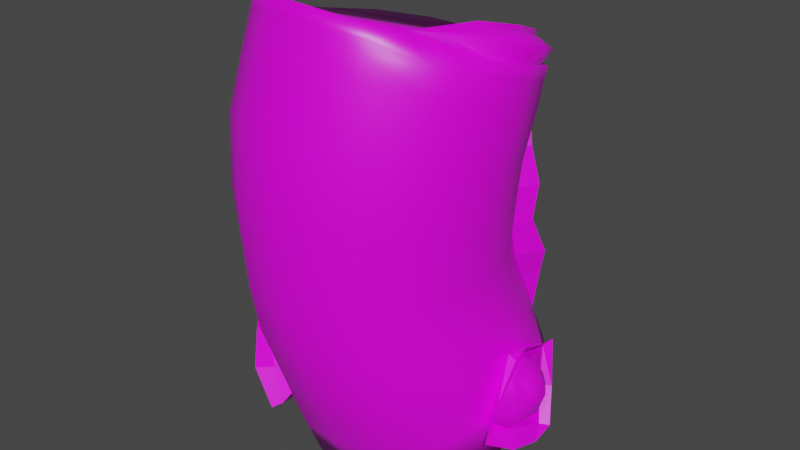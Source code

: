 # Source: punchbag.blend  (saved by Blender 2.93.21; exported with 4.5.12 LTS)
import bpy
from mathutils import Matrix  # noqa: F401  (used for matrix-valued properties, if any)

bpy.ops.wm.read_factory_settings(use_empty=True)
scene = bpy.context.scene
scene.name = 'Scene'

# ---- collections
col_collection = bpy.data.collections.new('Collection'); scene.collection.children.link(col_collection)

# ---- images (referenced by path relative to the original .blend; pixels are not part of the script)
import os
ASSET_DIR = os.environ.get("B2B_ASSET_DIR", "")  # directory of the original .blend (textures are referenced by path, not embedded)
HERE = os.path.dirname(os.path.abspath(__file__))  # packed textures are extracted next to this script under _unpacked/

def load_image(name, relpath, width, height, colorspace="sRGB"):
    """Load a texture the original file referenced (path relative to the .blend, or extracted next to this script)."""
    p = next((c for c in (os.path.join(HERE, relpath), os.path.join(ASSET_DIR, relpath)) if relpath and os.path.exists(c)), "")
    if p:
        img = bpy.data.images.load(p, check_existing=True)
        img.name = name
    else:  # same state as the original file: an image datablock whose file is absent (Cycles renders it pink)
        img = bpy.data.images.new(name, width, height)
        img.source = "FILE"
        img.filepath = "//" + (relpath or name)
    img.colorspace_settings.name = colorspace
    return img
img_256_uv_checker_png = load_image('256_UV_checker.png', '256_UV_checker.png', 1024, 1024, 'sRGB')

# ---- materials (node trees are filled in below, after node groups)
mat_material = bpy.data.materials.new('Material')
mat_material.alpha_threshold = 0.0
mat_material.use_transparent_shadow = False
mat_material.line_color = (0.0, 0.0, 0.0, 1.0)

# ---- material node trees
mat_material.use_nodes = True; mat_material.node_tree.nodes.clear()
_N = mat_material.node_tree.nodes; _L = mat_material.node_tree.links
n0 = _N.new('ShaderNodeOutputMaterial'); n0.name = 'Material Output'; n0.location = (300, 300)
n1 = _N.new('ShaderNodeBsdfPrincipled'); n1.name = 'Principled BSDF'; n1.location = (10, 300)
n1.distribution = 'GGX'
n1.subsurface_method = 'BURLEY'
n1.inputs[2].default_value = 0.4
n1.inputs[3].default_value = 1.45
n1.inputs[27].default_value = (0.0, 0.0, 0.0, 1.0)
n1.inputs[28].default_value = 1.0
n2 = _N.new('ShaderNodeTexImage'); n2.name = 'Image Texture'; n2.location = (-280, 280)
n2.image = img_256_uv_checker_png
_L.new(n1.outputs[0], n0.inputs[0])
_L.new(n2.outputs[0], n1.inputs[0])
n0.is_active_output = True

# ---- world
world_world = bpy.data.worlds.new('World'); scene.world = world_world
world_world.use_nodes = True; world_world.node_tree.nodes.clear()
_N = world_world.node_tree.nodes; _L = world_world.node_tree.links
n0 = _N.new('ShaderNodeOutputWorld'); n0.name = 'World Output'; n0.location = (300, 300)
n1 = _N.new('ShaderNodeBackground'); n1.name = 'Background'; n1.location = (10, 300)
n1.inputs[0].default_value = (0.05088, 0.05088, 0.05088, 1.0)
_L.new(n1.outputs[0], n0.inputs[0])
n0.is_active_output = True
world_world.color = (0.05088, 0.05088, 0.05088)
world_world.use_sun_shadow = False
world_world.sun_shadow_jitter_overblur = 0.0

# ---- meshes
me_cylinder_001 = bpy.data.meshes.new('Cylinder.001')
me_cylinder_001.from_pydata([(-0.4381, 1.827, -2.011), (-0.5261, 1.545, 2.487), (0.329, 1.762, -2.027), (-0.1469, 1.486, 2.432), (1.018, 1.429, -2.162), (0.6991, 1.133, 2.631), (1.486, 0.8313, -2.335), (1.167, 0.5775, 2.913), (1.845, 0.0448, -2.398), (1.371, -0.1407, 3.232), (1.598, -0.5734, -2.895), (1.238, -0.8914, 3.374), (1.218, -1.183, -3.168), (0.7226, -1.543, 3.436), (0.5922, -1.601, -3.283), (0.4825, -1.988, 3.561), (-0.1322, -1.766, -3.37), (-0.2535, -2.191, 3.685), (-0.8739, -1.665, -3.436), (-1.026, -2.108, 3.683), (-1.531, -1.309, -3.362), (-1.691, -1.751, 3.501), (-2.115, -0.8023, -3.103), (-2.137, -1.192, 3.22), (-2.21, -0.07117, -2.928), (-2.33, -0.5113, 2.953), (-2.146, 0.6542, -2.694), (-2.268, 0.2175, 2.769), (-1.766, 1.24, -2.378), (-1.937, 0.9027, 2.652), (-1.171, 1.664, -2.155), (-1.276, 1.342, 2.563), (-0.4156, 1.144, 0.1152), (0.2944, 0.9788, 0.1133), (0.8789, 0.5613, 0.09362), (1.271, -0.03604, 0.05601), (1.395, -0.7301, 0.01643), (1.259, -1.435, -0.04674), (0.8936, -2.087, -0.1621), (0.2927, -2.518, -0.2282), (-0.441, -2.703, -0.2956), (-1.195, -2.589, -0.3366), (-1.799, -2.126, -0.2152), (-2.239, -1.517, -0.1967), (-2.398, -0.7826, -0.1319), (-2.234, -0.04379, -0.031), (-1.804, 0.5775, 0.04735), (-1.169, 0.9944, 0.09557), (-0.5595, 1.196, 1.187), (0.2108, 1.079, 1.189), (0.8735, 0.6774, 1.261), (1.333, 0.06357, 1.389), (1.518, -0.673, 1.552), (1.404, -1.422, 1.726), (1.003, -2.071, 1.885), (0.3747, -2.519, 2.004), (-0.3829, -2.695, 2.065), (-1.154, -2.575, 2.059), (-1.82, -2.176, 1.987), (-2.281, -1.56, 1.859), (-2.461, -0.8197, 1.694), (-2.296, -0.07258, 1.478), (-1.958, 0.5471, 1.19), (-1.292, 0.9569, 1.362), (0.2443, 1.291, -0.8487), (0.9156, 0.9077, -0.9242), (1.38, 0.3084, -1.081), (1.352, 0.4428, 2.419), (1.471, -1.134, -1.52), (1.099, -1.778, -1.741), (0.4839, -2.216, -1.911), (-0.2661, -2.327, -1.978), (-1.007, -2.187, -1.983), (-1.65, -1.813, -1.929), (-2.158, -1.464, -2.402), (-2.376, -0.5864, -1.592), (-2.27, 0.1467, -1.361), (-1.881, 0.7792, -1.142), (-1.27, 1.219, -0.9681), (-0.5246, 1.401, -0.8636), (-0.5024, 1.256, -0.4092), (0.2535, 1.109, -0.4033), (0.8837, 0.6982, -0.4471), (1.298, 0.08981, -0.5389), (1.433, -0.6074, -0.6556), (1.307, -1.308, -0.7878), (0.9622, -1.964, -0.9097), (0.3708, -2.426, -0.9692), (-0.3746, -2.586, -1.025), (-1.142, -2.489, -1.006), (-1.738, -2.015, -1.01), (-2.188, -1.418, -0.9303), (-2.408, -0.7138, -0.7934), (-2.268, 0.02258, -0.6713), (-1.86, 0.6507, -0.5533), (-1.247, 1.088, -0.4612), (0.2428, 1.011, 0.6165), (0.8728, 0.5757, 0.6558), (1.319, -0.03157, 0.7148), (1.482, -0.7707, 0.7935), (1.35, -1.521, 0.8744), (0.932, -2.157, 0.9319), (0.3014, -2.588, 0.9624), (-0.4479, -2.794, 1.046), (-1.214, -2.654, 1.038), (-1.855, -2.219, 0.9871), (-2.284, -1.581, 0.9152), (-2.455, -0.8388, 0.8427), (-2.305, -0.08922, 0.7607), (-1.886, 0.5448, 0.6854), (-1.262, 0.987, 0.6415), (-0.5146, 1.157, 0.6091), (-0.5959, 1.346, 1.739), (0.1791, 1.263, 1.76), (0.8619, 0.9028, 1.874), (1.349, 0.3234, 2.064), (1.565, -0.388, 2.301), (1.478, -1.123, 2.548), (1.091, -1.762, 2.76), (0.4779, -2.21, 2.908), (-0.2608, -2.424, 2.997), (-1.034, -2.345, 2.981), (-1.711, -1.976, 2.858), (-2.179, -1.387, 2.655), (-2.376, -0.6806, 2.418), (-2.228, 0.09643, 2.067), (-1.588, 1.054, 1.479), (-1.309, 1.207, 1.994), (0.2759, 1.506, -1.383), (0.9558, 1.138, -1.476), (0.1825, 1.382, 2.115), (1.613, 0.1044, -1.559), (1.632, -0.7879, -2.194), (1.157, -1.447, -2.528), (0.5368, -1.841, -2.696), (-0.1854, -1.993, -2.803), (-0.9263, -1.893, -2.848), (-1.924, -1.513, -2.643), (-2.609, -0.9326, -2.682), (-2.354, -0.434, -2.424), (-2.216, 0.3979, -2.071), (-1.837, 1.008, -1.782), (-1.239, 1.439, -1.548), (-0.4932, 1.606, -1.412), (-2.506, -0.691, -3.234), (-2.542, -1.194, -1.674), (-2.683, -0.3213, -2.299), (-2.224, -1.099, -3.404), (-2.224, -1.603, -1.811), (-1.704, -1.876, -2.92), (-2.378, -1.194, -1.784), (-2.233, -0.6558, -3.075), (-2.023, -0.9299, -3.24), (-2.168, -1.436, -1.915), (-1.641, -1.701, -2.904), (-2.498, -0.3562, -2.342), (-2.63, -0.4369, -2.792), (-2.374, -0.4934, -2.705), (-2.536, -0.7453, -1.977), (-2.452, -0.77, -2.048), (-2.087, -1.818, -2.378), (-1.9, -1.587, -2.413), (-1.936, -1.495, -3.201), (-1.822, -1.327, -3.091), (-2.286, -0.3099, -2.358), (-1.991, -0.7645, -3.124), (-2.133, -1.252, -1.839), (-1.605, -1.546, -2.794), (-2.428, -0.6013, -2.48), (-2.284, -0.8366, -2.946), (-2.365, -1.42, -2.445), (-2.157, -1.456, -2.634), (-2.496, -0.7728, -2.585), (-2.53, -0.8201, -2.895), (-2.523, -0.9908, -2.563), (-2.514, -1.126, -2.767), (-2.252, -1.161, -1.962), (-1.727, -1.466, -2.648), (-2.484, -1.081, -2.403), (-2.196, -1.247, -2.799), (1.999, 0.1401, -2.63), (1.909, -0.6893, -1.232), (1.591, 0.7339, -1.611), (1.728, -1.107, -2.367), (1.724, -0.4375, -1.327), (1.539, 0.561, -1.66), (1.651, -0.9332, -2.297), (1.872, 0.04739, -2.607), (1.814, -0.9046, -1.743), (1.704, -0.7768, -1.838), (1.944, -0.6974, -2.596), (1.811, -0.4414, -2.445), (1.803, 0.4487, -2.192), (1.664, 0.3355, -2.171), (1.731, 0.1096, -1.353), (1.593, 0.0686, -1.367), (1.786, -0.2992, -1.159), (1.672, -0.2156, -1.326), (1.994, -0.2228, -2.715), (1.834, -0.1971, -2.521), (1.598, -0.1248, -1.47), (2.057, -0.1384, -1.907), (1.539, 0.4357, -1.675), (1.54, -0.8461, -2.254), (1.693, 0.1343, -2.601), (1.686, -0.4992, -1.509), (-0.5929, 1.467, 2.094), (1.651, 0.335, -1.863), (1.991, -0.4427, -2.015), (0.8654, 1.022, 2.23), (1.602, -0.4351, -1.269), (1.775, -0.0008477, -1.607), (1.474, 0.6084, -1.658), (1.569, -0.2686, 2.656), (1.48, -1.004, 2.9), (1.091, -1.648, 3.092), (0.4802, -2.099, 3.235), (-0.2572, -2.308, 3.341), (-1.03, -2.226, 3.332), (-1.701, -1.863, 3.18), (-2.158, -1.29, 2.938), (-2.353, -0.596, 2.686), (-2.282, 0.1293, 2.48), (-1.941, 0.7539, 2.271), (-1.622, 1.104, 2.096), (-0.5277, 1.485, 2.31), (1.481, -0.9449, 3.076), (1.581, -0.2108, 2.83), (1.357, 0.5037, 2.596), (0.8685, 1.085, 2.405), (0.4814, -2.043, 3.398), (-0.2553, -2.249, 3.513), (-1.028, -2.167, 3.507), (-1.696, -1.807, 3.34), (-2.148, -1.241, 3.079), (-2.341, -0.5536, 2.819), (-2.275, 0.1734, 2.625), (-1.938, 0.8477, 2.484), (-1.277, 1.282, 2.385), (0.8038, 1.085, 2.615), (0.4166, 1.391, 2.482), (1.36, 0.5998, 2.805), (1.674, -0.1354, 3.081), (1.51, -0.8882, 3.289), (1.015, -1.346, 3.413), (1.386, -0.9157, 3.067), (1.496, -0.2198, 2.83), (1.274, 0.4627, 2.608), (0.8027, 1.018, 2.426), (0.6189, 1.161, 2.68), (1.096, 0.5922, 2.918), (1.308, -0.1144, 3.208), (1.204, -0.8599, 3.386), (1.071, 0.6148, 3.008), (0.5939, 1.185, 2.771), (1.279, -0.09346, 3.27), (1.18, -0.8384, 3.473), (1.77, 0.04989, -2.488), (1.754, 0.2587, -1.882), (1.748, -0.4552, -1.592), (1.924, -0.7755, -2.168), (1.658, 0.02678, -1.556), (1.909, -0.00107, -2.217), (1.899, 0.1057, -1.915), (1.882, -0.3782, -1.682), (2.037, -0.3444, -1.954), (1.944, -0.04635, -1.752), (-1.995, 0.6655, 1.465), (-1.854, 0.9612, 1.743), (-1.88, 0.9473, 1.938), (-1.384, 1.206, 1.936), (-1.825, 1.036, 1.687), (-2.007, 0.7803, 1.525), (-1.794, 1.051, 1.897), (-2.016, 0.7038, 1.377), (-1.603, 1.152, 2.011), (1.062, 0.8252, 0.1578), (1.003, 0.7911, 1.291), (1.019, 1.192, -0.8403), (1.16, 1.063, -0.4244), (1.127, 0.8427, 0.7373), (-2.153, 0.04554, 2.074), (-2.221, -0.1235, 1.485), (-1.883, 0.4962, 1.197), (-1.865, 0.703, 2.278), (-1.233, 1.156, 2.001)], [], [(225, 1, 3), (227, 228, 247, 246), (5, 7, 241, 239), (7, 9, 242, 241), (226, 227, 246, 245), (9, 11, 243, 242), (13, 15, 230), (230, 15, 17, 231), (231, 17, 19, 232), (232, 19, 21, 233), (233, 21, 23, 234), (234, 23, 25, 235), (235, 25, 27, 236), (236, 27, 29, 237), (237, 29, 31, 238), (238, 31, 1, 225), (16, 165, 0), (95, 47, 32, 80), (94, 46, 47, 95), (93, 45, 46, 94), (92, 44, 45, 93), (91, 43, 44, 92), (90, 42, 43, 91), (89, 41, 42, 90), (88, 40, 41, 89), (87, 39, 40, 88), (86, 38, 39, 87), (85, 37, 38, 86), (84, 36, 37, 85), (83, 35, 36, 84), (82, 34, 35, 83), (81, 33, 34, 82), (80, 32, 33, 81), (110, 63, 48, 111), (109, 62, 63, 110), (108, 61, 62, 109), (107, 60, 61, 108), (106, 59, 60, 107), (105, 58, 59, 106), (104, 57, 58, 105), (103, 56, 57, 104), (102, 55, 56, 103), (101, 54, 55, 102), (100, 53, 54, 101), (99, 52, 53, 100), (98, 51, 52, 99), (97, 50, 51, 98), (96, 49, 50, 97), (111, 48, 49, 96), (143, 79, 64, 128), (128, 64, 65, 129), (129, 65, 66, 212), (212, 66, 210), (205, 132, 260), (203, 68, 69, 133), (133, 69, 70, 134), (134, 70, 71, 135), (135, 71, 72, 136), (136, 72, 73, 167), (175, 174, 138), (174, 172, 138), (164, 75, 76, 140), (140, 76, 77, 141), (141, 77, 78, 142), (142, 78, 79, 143), (79, 80, 81, 64), (64, 81, 82, 65), (65, 82, 83, 66), (66, 83, 84, 210), (210, 84, 85, 68), (68, 85, 86, 69), (69, 86, 87, 70), (70, 87, 88, 71), (71, 88, 89, 72), (72, 89, 90, 73), (73, 90, 91, 166), (166, 91, 92, 75), (75, 92, 93, 76), (76, 93, 94, 77), (77, 94, 95, 78), (78, 95, 80, 79), (32, 111, 96, 33), (33, 96, 97, 34), (34, 97, 98, 35), (35, 98, 99, 36), (36, 99, 100, 37), (37, 100, 101, 38), (38, 101, 102, 39), (39, 102, 103, 40), (40, 103, 104, 41), (41, 104, 105, 42), (42, 105, 106, 43), (43, 106, 107, 44), (44, 107, 108, 45), (45, 108, 109, 46), (46, 109, 110, 47), (47, 110, 111, 32), (63, 127, 112, 48), (60, 124, 125, 61), (59, 123, 124, 60), (58, 122, 123, 59), (57, 121, 122, 58), (56, 120, 121, 57), (55, 119, 120, 56), (54, 118, 119, 55), (53, 117, 118, 54), (52, 116, 117, 53), (51, 115, 116, 52), (50, 114, 115, 51), (49, 113, 114, 50), (48, 112, 113, 49), (30, 142, 143, 0), (28, 141, 142, 30), (26, 140, 141, 28), (24, 140, 26), (165, 164, 24), (20, 167, 165), (18, 136, 167, 20), (16, 135, 136, 18), (14, 134, 135, 16), (12, 133, 134, 14), (10, 203, 133, 12), (204, 203, 10), (6, 212, 204), (4, 129, 212, 6), (2, 128, 129, 4), (0, 143, 128, 2), (173, 138, 172), (166, 75, 164), (24, 164, 140), (159, 158, 145, 150), (157, 151, 144, 156), (163, 162, 147, 152), (166, 167, 73), (173, 175, 138), (161, 153, 148, 160), (167, 166, 153, 161, 154), (150, 153, 166), (166, 164, 155, 159, 150), (145, 148, 153, 150), (144, 151, 152, 147), (167, 154, 163, 152, 165), (165, 151, 157, 155, 164), (151, 165, 152), (155, 157, 156, 146), (155, 146, 158, 159), (154, 161, 160, 149), (154, 149, 162, 163), (139, 165, 22), (176, 164, 139), (177, 166, 176), (177, 165, 167), (169, 139, 22), (168, 176, 139), (171, 74, 170), (179, 22, 177), (172, 169, 173), (172, 178, 168), (175, 178, 174), (175, 169, 179), (74, 137, 177, 176), (170, 179, 171), (170, 176, 178), (137, 179, 177), (185, 195, 194), (203, 210, 68), (200, 131, 202), (124, 221, 222, 125), (186, 188, 189), (186, 191, 190), (187, 193, 192), (204, 193, 187), (203, 191, 186), (203, 186, 189), (195, 210, 197), (184, 188, 181), (191, 199, 198), (185, 182, 192), (197, 196, 194), (184, 181, 196), (187, 180, 198), (205, 261, 210), (263, 266, 201), (205, 203, 132), (207, 204, 212), (257, 203, 204), (125, 222, 223), (132, 257, 260), (265, 262, 201), (127, 206, 112), (262, 263, 201), (131, 200, 210, 261), (202, 131, 261, 212), (200, 212, 210), (201, 264, 265), (123, 220, 221, 124), (122, 219, 220, 123), (121, 218, 219, 122), (120, 217, 218, 121), (119, 216, 217, 120), (118, 215, 216, 119), (117, 214, 215, 118), (116, 213, 214, 117), (115, 67, 213, 116), (114, 209, 67, 115), (113, 130, 209, 114), (112, 206, 130, 113), (127, 238, 225, 206), (223, 237, 238, 127), (222, 236, 237, 223), (221, 235, 236, 222), (220, 234, 235, 221), (219, 233, 234, 220), (218, 232, 233, 219), (217, 231, 232, 218), (216, 230, 231, 217), (215, 13, 230, 216), (214, 226, 13, 215), (213, 227, 226, 214), (67, 228, 227, 213), (209, 229, 228, 67), (130, 3, 229, 209), (206, 225, 3, 130), (3, 1, 27), (1, 31, 27), (31, 29, 27), (27, 25, 3), (25, 23, 15), (23, 21, 17), (15, 23, 17), (21, 19, 17), (9, 7, 250, 251), (13, 3, 25, 15), (240, 239, 248), (248, 239, 241, 247), (247, 241, 242, 246), (246, 242, 243, 245), (245, 243, 244), (3, 5, 239, 240), (229, 3, 240, 248), (13, 226, 245, 244), (228, 229, 248, 247), (11, 13, 244, 243), (251, 250, 253, 255), (5, 3, 249), (11, 9, 251, 252), (255, 253, 254, 3, 13, 256), (7, 5, 249, 250), (13, 11, 252), (249, 3, 254), (252, 251, 255, 256), (13, 252, 256), (250, 249, 254, 253), (264, 201, 266), (207, 212, 261), (205, 210, 203), (207, 257, 204), (257, 132, 203), (200, 202, 212), (139, 164, 165), (176, 166, 164), (177, 167, 166), (177, 22, 165), (169, 168, 139), (168, 178, 176), (171, 137, 74), (179, 169, 22), (172, 168, 169), (172, 174, 178), (175, 179, 178), (175, 173, 169), (170, 178, 179), (170, 74, 176), (137, 171, 179), (8, 207, 258), (259, 260, 208), (8, 260, 257), (259, 261, 205), (258, 261, 211), (262, 258, 263), (264, 208, 265), (262, 208, 8), (264, 211, 259), (263, 211, 266), (8, 257, 207), (259, 205, 260), (8, 208, 260), (259, 211, 261), (258, 207, 261), (262, 8, 258), (264, 259, 208), (262, 265, 208), (264, 266, 211), (263, 258, 211), (267, 274, 62), (275, 126, 271, 273), (126, 274, 272, 271), (127, 63, 270), (224, 127, 270, 275), (268, 273, 271), (62, 127, 63), (268, 127, 224, 269), (127, 268, 63), (267, 62, 268), (63, 268, 62), (269, 224, 275, 273), (63, 62, 274, 126), (270, 63, 126, 275), (267, 272, 274), (62, 61, 282, 283), (127, 62, 283, 285), (61, 125, 281, 282), (268, 269, 273), (272, 268, 271), (272, 267, 268), (114, 50, 277), (65, 278, 279, 82), (34, 82, 279, 276), (50, 97, 280, 277), (129, 278, 65), (34, 276, 280, 97), (30, 0, 28), (0, 2, 6), (2, 4, 6), (6, 204, 14), (204, 10, 14), (10, 12, 14), (14, 16, 0), (16, 18, 165), (18, 20, 165), (165, 24, 28), (24, 26, 28), (165, 28, 0), (0, 6, 14), (282, 281, 284), (283, 282, 284), (284, 285, 283), (125, 223, 284, 281), (223, 127, 285, 284), (185, 194, 182), (186, 183, 188), (186, 190, 183), (187, 192, 180), (187, 199, 204), (204, 191, 203), (199, 191, 204), (184, 210, 189), (210, 203, 189), (184, 197, 210), (210, 195, 212), (212, 195, 185), (184, 189, 188), (191, 198, 190), (185, 192, 193), (197, 194, 195), (184, 196, 197), (187, 198, 199), (185, 193, 212), (212, 193, 204)])
me_cylinder_001.polygons.foreach_set('use_smooth', [1, 1, 1, 1, 1, 1, 1, 1, 1, 1, 1, 1, 1, 1, 1, 1, 1, 1, 1, 1, 1, 1, 1, 1, 1, 1, 1, 1, 1, 1, 1, 1, 1, 1, 1, 1, 1, 1, 1, 1, 1, 1, 1, 1, 1, 1, 1, 1, 1, 1, 1, 1, 1, 1, 1, 1, 1, 1, 1, 1, 1, 1, 1, 1, 1, 1, 1, 1, 1, 1, 1, 1, 1, 1, 1, 1, 1, 1, 1, 1, 1, 1, 1, 1, 1, 1, 1, 1, 1, 1, 1, 1, 1, 1, 1, 1, 1, 1, 1, 1, 1, 1, 1, 1, 1, 1, 1, 1, 1, 1, 1, 1, 1, 1, 1, 1, 1, 1, 1, 1, 1, 1, 1, 1, 1, 1, 1, 1, 1, 1, 0, 0, 0, 1, 1, 0, 0, 0, 0, 0, 0, 0, 0, 0, 0, 0, 0, 0, 1, 1, 1, 1, 1, 1, 1, 1, 1, 1, 1, 1, 1, 1, 1, 1, 0, 1, 1, 1, 0, 0, 0, 0, 0, 0, 0, 0, 0, 0, 0, 0, 0, 1, 1, 1, 1, 1, 1, 1, 1, 1, 1, 1, 1, 1, 1, 1, 1, 1, 1, 1, 1, 1, 1, 1, 1, 1, 1, 1, 1, 1, 1, 1, 1, 1, 1, 1, 1, 1, 1, 1, 1, 1, 1, 1, 1, 1, 1, 1, 1, 1, 1, 1, 1, 1, 1, 1, 1, 1, 1, 1, 1, 1, 1, 1, 1, 1, 1, 1, 1, 1, 1, 1, 1, 1, 1, 1, 1, 1, 1, 1, 1, 1, 1, 1, 1, 1, 1, 1, 1, 1, 1, 1, 1, 1, 1, 1, 1, 1, 1, 1, 1, 1, 1, 1, 1, 1, 1, 1, 1, 1, 1, 1, 1, 1, 1, 1, 1, 1, 1, 1, 1, 1, 1, 1, 1, 1, 1, 1, 1, 1, 1, 1, 1, 1, 1, 0, 0, 0, 0, 0, 0, 1, 1, 1, 1, 1, 1, 1, 1, 1, 1, 1, 1, 1, 1, 1, 1, 1, 1, 0, 0, 0, 0, 0, 0, 0, 0, 0, 0, 0, 0, 0, 0, 0, 0, 0, 0, 0, 0])
_k = set([(34, 82), (34, 97), (50, 97), (50, 114), (65, 82), (65, 129)])
me_cylinder_001.attributes.new('sharp_edge', 'BOOLEAN', 'EDGE').data.foreach_set('value', [ (min(e.vertices), max(e.vertices)) in _k for e in me_cylinder_001.edges])
_uv = me_cylinder_001.uv_layers.new(name='UVMap')
_uv.uv.foreach_set('vector', [1.0, 0.9844, 1.0, 1.0, 0.966, 1.0, 0.75, 0.9844, 0.8125, 0.9844, 0.8125, 0.9844, 0.75, 0.9844, 0.4265, 0.1192, 0.4265, 0.1547, 0.4064, 0.1547, 0.4064, 0.1192, 0.4265, 0.1547, 0.4265, 0.1895, 0.4064, 0.1895, 0.4064, 0.1547, 0.6875, 0.9844, 0.75, 0.9844, 0.75, 0.9844, 0.6875, 0.9844, 0.4265, 0.1895, 0.4265, 0.2255, 0.4064, 0.2255, 0.4064, 0.1895, 0.625, 1.0, 0.5625, 0.9999, 0.5625, 0.9844, 0.5625, 0.9844, 0.5625, 0.9999, 0.5, 1.0, 0.5, 0.9844, 0.5, 0.9844, 0.5, 1.0, 0.4375, 1.0, 0.4375, 0.9844, 0.4375, 0.9844, 0.4375, 1.0, 0.375, 1.0, 0.375, 0.9844, 0.375, 0.9844, 0.375, 1.0, 0.3125, 1.0, 0.3125, 0.9844, 0.3125, 0.9844, 0.3125, 1.0, 0.25, 1.0, 0.25, 0.9844, 0.25, 0.9844, 0.25, 1.0, 0.1875, 1.0, 0.1875, 0.9844, 0.1875, 0.9844, 0.1875, 1.0, 0.125, 1.0, 0.125, 0.9844, 0.125, 0.9844, 0.125, 1.0, 0.0625, 1.0, 0.0625, 0.9844, 0.0625, 0.9844, 0.0625, 1.0, 0.0, 1.0, 0.0, 0.9844, 0.625, 0.1445, 0.4698, 0.2482, 0.625, 0.4805, 0.0625, 0.6875, 0.0625, 0.75, 0.0, 0.75, 0.0, 0.6875, 0.125, 0.6875, 0.125, 0.75, 0.0625, 0.75, 0.0625, 0.6875, 0.1875, 0.6875, 0.1875, 0.75, 0.125, 0.75, 0.125, 0.6875, 0.25, 0.6875, 0.25, 0.75, 0.1875, 0.75, 0.1875, 0.6875, 0.3125, 0.6875, 0.3125, 0.75, 0.25, 0.75, 0.25, 0.6875, 0.375, 0.6875, 0.375, 0.75, 0.3125, 0.75, 0.3125, 0.6875, 0.4375, 0.6875, 0.4375, 0.75, 0.375, 0.75, 0.375, 0.6875, 0.5, 0.6875, 0.5, 0.75, 0.4375, 0.75, 0.4375, 0.6875, 0.5625, 0.6875, 0.5625, 0.75, 0.5, 0.75, 0.5, 0.6875, 0.625, 0.6875, 0.625, 0.75, 0.5625, 0.75, 0.5625, 0.6875, 0.6875, 0.6875, 0.6875, 0.75, 0.625, 0.75, 0.625, 0.6875, 0.75, 0.6875, 0.75, 0.75, 0.6875, 0.75, 0.6875, 0.6875, 0.8125, 0.6875, 0.8125, 0.75, 0.75, 0.75, 0.75, 0.6875, 0.875, 0.6875, 0.875, 0.75, 0.8125, 0.75, 0.8125, 0.6875, 0.9375, 0.6875, 0.9375, 0.75, 0.875, 0.75, 0.875, 0.6875, 1.0, 0.6875, 1.0, 0.75, 0.9375, 0.75, 0.9375, 0.6875, 0.0625, 0.8125, 0.0625, 0.875, 0.0, 0.875, 0.0, 0.8125, 0.125, 0.8125, 0.125, 0.875, 0.0625, 0.875, 0.0625, 0.8125, 0.1875, 0.8125, 0.1875, 0.875, 0.125, 0.875, 0.125, 0.8125, 0.25, 0.8125, 0.25, 0.875, 0.1875, 0.875, 0.1875, 0.8125, 0.3125, 0.8125, 0.3125, 0.875, 0.25, 0.875, 0.25, 0.8125, 0.375, 0.8125, 0.375, 0.875, 0.3125, 0.875, 0.3125, 0.8125, 0.4375, 0.8125, 0.4375, 0.875, 0.375, 0.875, 0.375, 0.8125, 0.5, 0.8125, 0.5, 0.875, 0.4375, 0.875, 0.4375, 0.8125, 0.5625, 0.8125, 0.5625, 0.875, 0.5, 0.875, 0.5, 0.8125, 0.625, 0.8125, 0.625, 0.875, 0.5625, 0.875, 0.5625, 0.8125, 0.6875, 0.8125, 0.6875, 0.875, 0.625, 0.875, 0.625, 0.8125, 0.75, 0.8125, 0.75, 0.875, 0.6875, 0.875, 0.6875, 0.8125, 0.8125, 0.8125, 0.8125, 0.875, 0.75, 0.875, 0.75, 0.8125, 0.875, 0.8125, 0.875, 0.875, 0.8125, 0.875, 0.8125, 0.8125, 0.9375, 0.8125, 0.9375, 0.875, 0.875, 0.875, 0.875, 0.8125, 1.0, 0.8125, 1.0, 0.875, 0.9375, 0.875, 0.9375, 0.8125, 1.0, 0.5625, 1.0, 0.625, 0.9375, 0.625, 0.9375, 0.5625, 0.9375, 0.5625, 0.9375, 0.625, 0.875, 0.625, 0.875, 0.5625, 0.875, 0.5625, 0.875, 0.625, 0.8125, 0.625, 0.8125, 0.5625, 0.8125, 0.5625, 0.8125, 0.625, 0.75, 0.625, 0.7433, 0.6085, 0.6974, 0.5626, 0.7056, 0.5626, 0.6875, 0.5625, 0.6875, 0.625, 0.625, 0.625, 0.625, 0.5625, 0.625, 0.5625, 0.625, 0.625, 0.5625, 0.625, 0.5625, 0.5625, 0.5625, 0.5625, 0.5625, 0.625, 0.5, 0.625, 0.5, 0.5625, 0.5, 0.5625, 0.5, 0.625, 0.4375, 0.625, 0.4375, 0.5625, 0.4375, 0.5625, 0.4375, 0.625, 0.375, 0.625, 0.375, 0.5625, 0.3322, 0.5666, 0.3104, 0.587, 0.3125, 0.5625, 0.3104, 0.587, 0.2915, 0.5661, 0.3125, 0.5625, 0.25, 0.5625, 0.25, 0.625, 0.1875, 0.625, 0.1875, 0.5625, 0.1875, 0.5625, 0.1875, 0.625, 0.125, 0.625, 0.125, 0.5625, 0.125, 0.5625, 0.125, 0.625, 0.0625, 0.625, 0.0625, 0.5625, 0.0625, 0.5625, 0.0625, 0.625, 0.0, 0.625, 0.0, 0.5625, 1.0, 0.625, 1.0, 0.6875, 0.9375, 0.6875, 0.9375, 0.625, 0.9375, 0.625, 0.9375, 0.6875, 0.875, 0.6875, 0.875, 0.625, 0.875, 0.625, 0.875, 0.6875, 0.8125, 0.6875, 0.8125, 0.625, 0.8125, 0.625, 0.8125, 0.6875, 0.75, 0.6875, 0.75, 0.625, 0.75, 0.625, 0.75, 0.6875, 0.6875, 0.6875, 0.6875, 0.625, 0.6875, 0.625, 0.6875, 0.6875, 0.625, 0.6875, 0.625, 0.625, 0.625, 0.625, 0.625, 0.6875, 0.5625, 0.6875, 0.5625, 0.625, 0.5625, 0.625, 0.5625, 0.6875, 0.5, 0.6875, 0.5, 0.625, 0.5, 0.625, 0.5, 0.6875, 0.4375, 0.6875, 0.4375, 0.625, 0.4375, 0.625, 0.4375, 0.6875, 0.375, 0.6875, 0.375, 0.625, 0.375, 0.625, 0.375, 0.6875, 0.3125, 0.6875, 0.3125, 0.625, 0.3125, 0.625, 0.3125, 0.6875, 0.25, 0.6875, 0.25, 0.625, 0.25, 0.625, 0.25, 0.6875, 0.1875, 0.6875, 0.1875, 0.625, 0.1875, 0.625, 0.1875, 0.6875, 0.125, 0.6875, 0.125, 0.625, 0.125, 0.625, 0.125, 0.6875, 0.0625, 0.6875, 0.0625, 0.625, 0.0625, 0.625, 0.0625, 0.6875, 0.0, 0.6875, 0.0, 0.625, 1.0, 0.75, 1.0, 0.8125, 0.9375, 0.8125, 0.9375, 0.75, 0.9375, 0.75, 0.9375, 0.8125, 0.875, 0.8125, 0.875, 0.75, 0.875, 0.75, 0.875, 0.8125, 0.8125, 0.8125, 0.8125, 0.75, 0.8125, 0.75, 0.8125, 0.8125, 0.75, 0.8125, 0.75, 0.75, 0.75, 0.75, 0.75, 0.8125, 0.6875, 0.8125, 0.6875, 0.75, 0.6875, 0.75, 0.6875, 0.8125, 0.625, 0.8125, 0.625, 0.75, 0.625, 0.75, 0.625, 0.8125, 0.5625, 0.8125, 0.5625, 0.75, 0.5625, 0.75, 0.5625, 0.8125, 0.5, 0.8125, 0.5, 0.75, 0.5, 0.75, 0.5, 0.8125, 0.4375, 0.8125, 0.4375, 0.75, 0.4375, 0.75, 0.4375, 0.8125, 0.375, 0.8125, 0.375, 0.75, 0.375, 0.75, 0.375, 0.8125, 0.3125, 0.8125, 0.3125, 0.75, 0.3125, 0.75, 0.3125, 0.8125, 0.25, 0.8125, 0.25, 0.75, 0.25, 0.75, 0.25, 0.8125, 0.1875, 0.8125, 0.1875, 0.75, 0.1875, 0.75, 0.1875, 0.8125, 0.125, 0.8125, 0.125, 0.75, 0.125, 0.75, 0.125, 0.8125, 0.0625, 0.8125, 0.0625, 0.75, 0.0625, 0.75, 0.0625, 0.8125, 0.0, 0.8125, 0.0, 0.75, 0.0625, 0.875, 0.0625, 0.9375, 0.0, 0.9375, 0.0, 0.875, 0.25, 0.875, 0.25, 0.9375, 0.1875, 0.9375, 0.1875, 0.875, 0.3125, 0.875, 0.3125, 0.9375, 0.25, 0.9375, 0.25, 0.875, 0.375, 0.875, 0.375, 0.9375, 0.3125, 0.9375, 0.3125, 0.875, 0.4375, 0.875, 0.4375, 0.9375, 0.375, 0.9375, 0.375, 0.875, 0.5, 0.875, 0.5, 0.9375, 0.4375, 0.9375, 0.4375, 0.875, 0.5625, 0.875, 0.5625, 0.9375, 0.5, 0.9375, 0.5, 0.875, 0.625, 0.875, 0.625, 0.9375, 0.5625, 0.9375, 0.5625, 0.875, 0.6875, 0.875, 0.6875, 0.9375, 0.625, 0.9375, 0.625, 0.875, 0.75, 0.875, 0.75, 0.9375, 0.6875, 0.9375, 0.6875, 0.875, 0.8125, 0.875, 0.8125, 0.9375, 0.75, 0.9375, 0.75, 0.875, 0.875, 0.875, 0.875, 0.9375, 0.8125, 0.9375, 0.8125, 0.875, 0.9375, 0.875, 0.9375, 0.9375, 0.875, 0.9375, 0.875, 0.875, 1.0, 0.875, 1.0, 0.9375, 0.9375, 0.9375, 0.9375, 0.875, 0.0625, 0.5, 0.0625, 0.5625, 0.0, 0.5625, 0.0, 0.5, 0.125, 0.5, 0.125, 0.5625, 0.0625, 0.5625, 0.0625, 0.5, 0.1875, 0.5, 0.1875, 0.5625, 0.125, 0.5625, 0.125, 0.5, 0.25, 0.5, 0.1875, 0.5625, 0.1875, 0.5, 0.3125, 0.5, 0.25, 0.5625, 0.25, 0.5, 0.375, 0.5, 0.375, 0.5625, 0.3125, 0.5, 0.4375, 0.5, 0.4375, 0.5625, 0.375, 0.5625, 0.375, 0.5, 0.5, 0.5, 0.5, 0.5625, 0.4375, 0.5625, 0.4375, 0.5, 0.5625, 0.5, 0.5625, 0.5625, 0.5, 0.5625, 0.5, 0.5, 0.625, 0.5, 0.625, 0.5625, 0.5625, 0.5625, 0.5625, 0.5, 0.6875, 0.5, 0.6875, 0.5625, 0.625, 0.5625, 0.625, 0.5, 0.75, 0.5, 0.6875, 0.5625, 0.6875, 0.5, 0.8125, 0.5, 0.8125, 0.5625, 0.75, 0.5, 0.875, 0.5, 0.875, 0.5625, 0.8125, 0.5625, 0.8125, 0.5, 0.9375, 0.5, 0.9375, 0.5625, 0.875, 0.5625, 0.875, 0.5, 1.0, 0.5, 1.0, 0.5625, 0.9375, 0.5625, 0.9375, 0.5, 0.3121, 0.5464, 0.3125, 0.5625, 0.2915, 0.5661, 0.3125, 0.625, 0.25, 0.625, 0.25, 0.5625, 0.25, 0.5, 0.25, 0.5625, 0.1875, 0.5625, 0.8639, 0.3321, 0.8881, 0.3321, 0.8881, 0.2872, 0.8639, 0.2872, 0.8639, 0.4159, 0.8639, 0.4655, 0.8882, 0.4655, 0.8882, 0.4159, 0.8639, 0.09187, 0.888, 0.09187, 0.888, 0.03828, 0.8639, 0.03828, 0.3125, 0.625, 0.375, 0.5625, 0.375, 0.625, 0.3121, 0.5464, 0.3322, 0.5666, 0.3125, 0.5625, 0.8639, 0.1926, 0.8639, 0.2234, 0.8881, 0.2234, 0.8881, 0.1926, 0.8331, 0.1328, 0.8331, 0.2234, 0.8639, 0.2234, 0.8639, 0.1684, 0.8639, 0.1328, 0.8336, 0.2749, 0.8639, 0.2234, 0.8336, 0.2234, 0.8508, 0.3382, 0.8508, 0.3853, 0.8639, 0.3853, 0.8639, 0.3321, 0.8508, 0.3321, 0.8881, 0.2872, 0.8881, 0.2234, 0.8639, 0.2234, 0.8639, 0.2872, 0.888, 0.01774, 0.8639, 0.01774, 0.8639, 0.03828, 0.888, 0.03828, 0.8331, 0.1328, 0.8639, 0.1328, 0.8639, 0.09187, 0.8331, 0.09187, 0.8331, 0.1101, 0.8517, 0.4655, 0.8639, 0.4655, 0.8639, 0.4159, 0.8519, 0.4159, 0.8517, 0.448, 0.8639, 0.01774, 0.8515, 0.01774, 0.8639, 0.03828, 0.8639, 0.3853, 0.8639, 0.4159, 0.8882, 0.4159, 0.8881, 0.3853, 0.8639, 0.3853, 0.8881, 0.3853, 0.8881, 0.3321, 0.8639, 0.3321, 0.8639, 0.1328, 0.8639, 0.1926, 0.8881, 0.1926, 0.8881, 0.1328, 0.8639, 0.1328, 0.8881, 0.1328, 0.888, 0.09187, 0.8639, 0.09187, 0.2622, 0.5636, 0.3125, 0.5, 0.3123, 0.5135, 0.3118, 0.614, 0.25, 0.5625, 0.2622, 0.5636, 0.3625, 0.5637, 0.3125, 0.625, 0.3118, 0.614, 0.3625, 0.5637, 0.3125, 0.5, 0.375, 0.5625, 0.3121, 0.5301, 0.2622, 0.5636, 0.3123, 0.5135, 0.2771, 0.5649, 0.3118, 0.614, 0.2622, 0.5636, 0.3466, 0.5693, 0.315, 0.608, 0.3146, 0.5997, 0.3471, 0.5651, 0.3123, 0.5135, 0.3625, 0.5637, 0.2915, 0.5661, 0.3121, 0.5301, 0.3121, 0.5464, 0.2915, 0.5661, 0.311, 0.6005, 0.2771, 0.5649, 0.3322, 0.5666, 0.311, 0.6005, 0.3104, 0.587, 0.3322, 0.5666, 0.3121, 0.5301, 0.3471, 0.5651, 0.315, 0.608, 0.3541, 0.5684, 0.3625, 0.5637, 0.3118, 0.614, 0.3146, 0.5997, 0.3471, 0.5651, 0.3466, 0.5693, 0.3146, 0.5997, 0.3118, 0.614, 0.311, 0.6005, 0.3541, 0.5684, 0.3471, 0.5651, 0.3625, 0.5637, 0.9466, 0.3641, 0.9746, 0.4091, 0.9466, 0.4097, 0.6875, 0.5625, 0.75, 0.625, 0.6875, 0.625, 0.7564, 0.6093, 0.7564, 0.5694, 0.7963, 0.5694, 0.25, 0.9375, 0.25, 0.9687, 0.1875, 0.9688, 0.1875, 0.9375, 0.9466, 0.1206, 0.9122, 0.1206, 0.9466, 0.09364, 0.9466, 0.1206, 0.9466, 0.1832, 0.9122, 0.1832, 0.9466, 0.2396, 0.9466, 0.3012, 0.9122, 0.3392, 0.9746, 0.2395, 0.9466, 0.3012, 0.9466, 0.2396, 0.9806, 0.1206, 0.9466, 0.1832, 0.9466, 0.1206, 0.9806, 0.1206, 0.9466, 0.1206, 0.9466, 0.09364, 0.9746, 0.4091, 0.9746, 0.4697, 0.9466, 0.445, 0.9466, 0.04981, 0.9122, 0.1206, 0.9122, 0.08508, 0.9466, 0.1832, 0.9466, 0.2275, 0.9122, 0.2275, 0.9466, 0.3641, 0.9122, 0.3641, 0.9122, 0.3392, 0.9466, 0.01978, 0.9122, 0.04981, 0.9122, 0.01978, 0.9466, 0.04981, 0.9122, 0.08508, 0.9122, 0.04981, 0.9466, 0.2396, 0.9122, 0.2826, 0.9122, 0.2275, 0.7433, 0.6085, 0.75, 0.5625, 0.75, 0.625, 0.767, 0.5545, 0.7483, 0.5575, 0.7438, 0.5552, 0.7433, 0.6085, 0.6875, 0.5625, 0.6974, 0.5626, 0.7953, 0.5552, 0.75, 0.5, 0.8125, 0.5625, 0.7504, 0.5096, 0.6875, 0.5625, 0.75, 0.5, 0.1875, 0.9375, 0.1875, 0.9688, 0.125, 0.9688, 0.6974, 0.5626, 0.7504, 0.5096, 0.7056, 0.5626, 0.7258, 0.5591, 0.7467, 0.5344, 0.7438, 0.5552, 0.0625, 0.9687, 0.0, 0.9688, 0.0, 0.9375, 0.7467, 0.5344, 0.767, 0.5545, 0.7438, 0.5552, 0.7564, 0.5694, 0.7564, 0.6093, 0.75, 0.625, 0.75, 0.5625, 0.7963, 0.5694, 0.7564, 0.5694, 0.75, 0.5625, 0.8125, 0.5625, 0.7564, 0.6093, 0.8125, 0.5625, 0.75, 0.625, 0.7438, 0.5552, 0.7428, 0.5786, 0.7258, 0.5591, 0.3125, 0.9375, 0.3125, 0.9687, 0.25, 0.9687, 0.25, 0.9375, 0.375, 0.9375, 0.375, 0.9688, 0.3125, 0.9687, 0.3125, 0.9375, 0.4375, 0.9375, 0.4375, 0.9688, 0.375, 0.9688, 0.375, 0.9375, 0.5, 0.9375, 0.5, 0.9688, 0.4375, 0.9688, 0.4375, 0.9375, 0.5625, 0.9375, 0.5625, 0.9687, 0.5, 0.9688, 0.5, 0.9375, 0.625, 0.9375, 0.625, 0.9687, 0.5625, 0.9687, 0.5625, 0.9375, 0.6875, 0.9375, 0.6875, 0.9688, 0.625, 0.9687, 0.625, 0.9375, 0.75, 0.9375, 0.75, 0.9688, 0.6875, 0.9688, 0.6875, 0.9375, 0.8125, 0.9375, 0.8125, 0.9688, 0.75, 0.9688, 0.75, 0.9375, 0.875, 0.9375, 0.875, 0.9687, 0.8125, 0.9688, 0.8125, 0.9375, 0.9375, 0.9375, 0.9375, 0.9688, 0.875, 0.9687, 0.875, 0.9375, 1.0, 0.9375, 1.0, 0.9688, 0.9375, 0.9688, 0.9375, 0.9375, 0.0625, 0.9687, 0.0625, 0.9844, 0.0, 0.9844, 0.0, 0.9688, 0.125, 0.9688, 0.125, 0.9844, 0.0625, 0.9844, 0.0625, 0.9687, 0.1875, 0.9688, 0.1875, 0.9844, 0.125, 0.9844, 0.125, 0.9688, 0.25, 0.9687, 0.25, 0.9844, 0.1875, 0.9844, 0.1875, 0.9688, 0.3125, 0.9687, 0.3125, 0.9844, 0.25, 0.9844, 0.25, 0.9687, 0.375, 0.9688, 0.375, 0.9844, 0.3125, 0.9844, 0.3125, 0.9687, 0.4375, 0.9688, 0.4375, 0.9844, 0.375, 0.9844, 0.375, 0.9688, 0.5, 0.9688, 0.5, 0.9844, 0.4375, 0.9844, 0.4375, 0.9688, 0.5625, 0.9687, 0.5625, 0.9844, 0.5, 0.9844, 0.5, 0.9688, 0.625, 0.9688, 0.625, 1.0, 0.5625, 0.9844, 0.5625, 0.9687, 0.6875, 0.9688, 0.6875, 0.9844, 0.625, 1.0, 0.625, 0.9687, 0.75, 0.9688, 0.75, 0.9844, 0.6875, 0.9844, 0.6875, 0.9688, 0.8125, 0.9688, 0.8125, 0.9844, 0.75, 0.9844, 0.75, 0.9688, 0.875, 0.9687, 0.875, 0.9844, 0.8125, 0.9844, 0.8125, 0.9688, 0.9375, 0.9688, 0.966, 1.0, 0.875, 0.9844, 0.875, 0.9687, 1.0, 0.9688, 1.0, 0.9844, 0.966, 1.0, 0.9375, 0.9688, 0.3497, 0.2366, 0.3681, 0.2995, 0.2783, 0.4632, 0.3681, 0.2995, 0.3609, 0.3647, 0.2783, 0.4632, 0.3609, 0.3647, 0.3294, 0.4221, 0.2783, 0.4632, 0.2783, 0.4632, 0.2154, 0.4815, 0.3497, 0.2366, 0.2154, 0.4815, 0.1502, 0.4744, 0.0405, 0.2636, 0.1502, 0.4744, 0.09274, 0.4428, 0.03336, 0.3288, 0.0405, 0.2636, 0.1502, 0.4744, 0.03336, 0.3288, 0.09274, 0.4428, 0.05171, 0.3917, 0.03336, 0.3288, 0.4265, 0.1895, 0.4265, 0.1547, 0.4447, 0.1547, 0.4447, 0.1895, 0.07203, 0.2062, 0.3497, 0.2366, 0.2154, 0.4815, 0.0405, 0.2636, 0.4064, 0.1029, 0.4064, 0.1192, 0.3979, 0.1192, 0.3979, 0.1192, 0.4064, 0.1192, 0.4064, 0.1547, 0.3979, 0.1547, 0.3979, 0.1547, 0.4064, 0.1547, 0.4064, 0.1895, 0.3979, 0.1895, 0.3979, 0.1895, 0.4064, 0.1895, 0.4064, 0.2255, 0.3979, 0.2255, 0.3979, 0.2255, 0.4064, 0.2255, 0.4064, 0.2565, 0.4265, 0.1029, 0.4265, 0.1192, 0.4064, 0.1192, 0.4064, 0.1029, 0.875, 0.9844, 0.966, 1.0, 0.9375, 1.0, 0.875, 0.9844, 0.625, 1.0, 0.6875, 0.9844, 0.6875, 0.9844, 0.6676, 1.0, 0.8125, 0.9844, 0.875, 0.9844, 0.875, 0.9844, 0.8125, 0.9844, 0.4265, 0.2255, 0.4265, 0.2574, 0.4064, 0.2565, 0.4064, 0.2255, 0.1798, 0.07506, 0.2729, 0.08525, 0.2512, 0.1539, 0.1861, 0.1468, 0.4265, 0.1192, 0.4265, 0.1029, 0.4447, 0.1192, 0.4265, 0.2255, 0.4265, 0.1895, 0.4447, 0.1895, 0.4447, 0.2255, 0.1861, 0.1468, 0.2512, 0.1539, 0.3087, 0.1854, 0.3497, 0.2366, 0.07203, 0.2062, 0.1232, 0.1651, 0.4265, 0.1547, 0.4265, 0.1192, 0.4447, 0.1192, 0.4447, 0.1547, 0.4265, 0.2574, 0.4265, 0.2255, 0.4447, 0.2255, 0.355, 0.1303, 0.3497, 0.2366, 0.3087, 0.1854, 0.0899, 0.1013, 0.1798, 0.07506, 0.1861, 0.1468, 0.1232, 0.1651, 0.07203, 0.2062, 0.0899, 0.1013, 0.1232, 0.1651, 0.2729, 0.08525, 0.355, 0.1303, 0.3087, 0.1854, 0.2512, 0.1539, 0.7428, 0.5786, 0.7438, 0.5552, 0.7483, 0.5575, 0.7953, 0.5552, 0.8125, 0.5625, 0.75, 0.5625, 0.7433, 0.6085, 0.75, 0.625, 0.6875, 0.5625, 0.7953, 0.5552, 0.7504, 0.5096, 0.75, 0.5, 0.7504, 0.5096, 0.6974, 0.5626, 0.6875, 0.5625, 0.7564, 0.6093, 0.7963, 0.5694, 0.8125, 0.5625, 0.2622, 0.5636, 0.25, 0.5625, 0.3125, 0.5, 0.3118, 0.614, 0.3125, 0.625, 0.25, 0.5625, 0.3625, 0.5637, 0.375, 0.5625, 0.3125, 0.625, 0.3625, 0.5637, 0.3123, 0.5135, 0.3125, 0.5, 0.3121, 0.5301, 0.2771, 0.5649, 0.2622, 0.5636, 0.2771, 0.5649, 0.311, 0.6005, 0.3118, 0.614, 0.3466, 0.5693, 0.3541, 0.5684, 0.315, 0.608, 0.3471, 0.5651, 0.3121, 0.5301, 0.3123, 0.5135, 0.2915, 0.5661, 0.2771, 0.5649, 0.3121, 0.5301, 0.2915, 0.5661, 0.3104, 0.587, 0.311, 0.6005, 0.3322, 0.5666, 0.3471, 0.5651, 0.311, 0.6005, 0.3322, 0.5666, 0.3121, 0.5464, 0.3121, 0.5301, 0.3146, 0.5997, 0.311, 0.6005, 0.3471, 0.5651, 0.3146, 0.5997, 0.315, 0.608, 0.3118, 0.614, 0.3541, 0.5684, 0.3466, 0.5693, 0.3471, 0.5651, 0.7487, 0.5207, 0.7953, 0.5552, 0.7826, 0.5549, 0.7431, 0.5952, 0.7056, 0.5626, 0.7146, 0.561, 0.7487, 0.5207, 0.7056, 0.5626, 0.7504, 0.5096, 0.7431, 0.5952, 0.75, 0.5625, 0.7433, 0.6085, 0.7826, 0.5549, 0.75, 0.5625, 0.7492, 0.5603, 0.7467, 0.5344, 0.7826, 0.5549, 0.767, 0.5545, 0.7428, 0.5786, 0.7146, 0.561, 0.7258, 0.5591, 0.7467, 0.5344, 0.7146, 0.561, 0.7487, 0.5207, 0.7428, 0.5786, 0.7492, 0.5603, 0.7431, 0.5952, 0.767, 0.5545, 0.7492, 0.5603, 0.7483, 0.5575, 0.7487, 0.5207, 0.7504, 0.5096, 0.7953, 0.5552, 0.7431, 0.5952, 0.7433, 0.6085, 0.7056, 0.5626, 0.7487, 0.5207, 0.7146, 0.561, 0.7056, 0.5626, 0.7431, 0.5952, 0.7492, 0.5603, 0.75, 0.5625, 0.7826, 0.5549, 0.7953, 0.5552, 0.75, 0.5625, 0.7467, 0.5344, 0.7487, 0.5207, 0.7826, 0.5549, 0.7428, 0.5786, 0.7431, 0.5952, 0.7146, 0.561, 0.7467, 0.5344, 0.7258, 0.5591, 0.7146, 0.561, 0.7428, 0.5786, 0.7483, 0.5575, 0.7492, 0.5603, 0.767, 0.5545, 0.7826, 0.5549, 0.7492, 0.5603, 0.07984, 0.9216, 0.08061, 0.9177, 0.08061, 0.9177, 0.0625, 0.9375, 0.0625, 0.875, 0.0625, 0.875, 0.0625, 0.9375, 0.0625, 0.875, 0.125, 0.875, 0.125, 0.875, 0.0625, 0.875, 0.0625, 0.9375, 0.0625, 0.875, 0.0625, 0.9375, 0.08061, 0.9177, 0.08061, 0.9177, 0.08061, 0.9177, 0.08061, 0.9177, 0.08061, 0.9177, 0.08061, 0.9177, 0.08061, 0.9177, 0.125, 0.875, 0.08061, 0.9177, 0.125, 0.875, 0.08061, 0.9177, 0.08061, 0.9177, 0.08061, 0.9177, 0.08061, 0.9177, 0.0625, 0.9375, 0.08061, 0.9177, 0.0625, 0.875, 0.07984, 0.9216, 0.08061, 0.9177, 0.08061, 0.9177, 0.0625, 0.875, 0.08061, 0.9177, 0.125, 0.875, 0.08061, 0.9177, 0.08061, 0.9177, 0.08061, 0.9177, 0.08061, 0.9177, 0.0625, 0.875, 0.125, 0.875, 0.125, 0.875, 0.0625, 0.875, 0.0625, 0.9375, 0.0625, 0.875, 0.0625, 0.875, 0.0625, 0.9375, 0.07984, 0.9216, 0.08061, 0.9177, 0.08061, 0.9177, 0.125, 0.875, 0.1875, 0.875, 0.1875, 0.875, 0.125, 0.875, 0.08061, 0.9177, 0.125, 0.875, 0.125, 0.875, 0.09883, 0.9328, 0.1875, 0.875, 0.1875, 0.9375, 0.1875, 0.9375, 0.1875, 0.875, 0.08061, 0.9177, 0.08061, 0.9177, 0.08061, 0.9177, 0.125, 0.875, 0.08061, 0.9177, 0.0625, 0.875, 0.125, 0.875, 0.07984, 0.9216, 0.08061, 0.9177, 0.2417, 0.03349, 0.3542, 0.08416, 0.3383, 0.03134, 0.721, 0.08416, 0.8361, 0.03134, 0.7276, 0.03134, 0.6703, 0.08416, 0.5293, 0.08416, 0.6703, 0.08416, 0.7276, 0.03134, 0.5758, 0.03134, 0.3542, 0.08416, 0.4403, 0.08416, 0.4832, 0.03134, 0.3383, 0.03134, 0.8024, 0.07906, 0.8361, 0.03134, 0.721, 0.08416, 0.5293, 0.08416, 0.5758, 0.03134, 0.4832, 0.03134, 0.4403, 0.08416, 0.5607, 0.4677, 0.625, 0.4805, 0.5062, 0.4313, 0.625, 0.4805, 0.6893, 0.4677, 0.7802, 0.3768, 0.6893, 0.4677, 0.7438, 0.4313, 0.7802, 0.3768, 0.7802, 0.3768, 0.793, 0.3125, 0.6893, 0.1573, 0.793, 0.3125, 0.7802, 0.2482, 0.6893, 0.1573, 0.7802, 0.2482, 0.7438, 0.1937, 0.6893, 0.1573, 0.6893, 0.1573, 0.625, 0.1445, 0.625, 0.4805, 0.625, 0.1445, 0.5607, 0.1573, 0.4698, 0.2482, 0.5607, 0.1573, 0.5062, 0.1937, 0.4698, 0.2482, 0.4698, 0.2482, 0.457, 0.3125, 0.5062, 0.4313, 0.457, 0.3125, 0.4698, 0.3768, 0.5062, 0.4313, 0.4698, 0.2482, 0.5062, 0.4313, 0.625, 0.4805, 0.625, 0.4805, 0.7802, 0.3768, 0.6893, 0.1573, 0.1875, 0.875, 0.1875, 0.9375, 0.1297, 0.9393, 0.125, 0.875, 0.1875, 0.875, 0.1297, 0.9393, 0.1297, 0.9393, 0.09883, 0.9328, 0.125, 0.875, 0.1875, 0.9375, 0.125, 0.9688, 0.1297, 0.9393, 0.1875, 0.9375, 0.125, 0.9688, 0.0625, 0.9687, 0.0625, 0.9687, 0.1297, 0.9393, 0.9466, 0.3641, 0.9122, 0.449, 0.9122, 0.3641, 0.9466, 0.1206, 0.9122, 0.1518, 0.9122, 0.1206, 0.9466, 0.1206, 0.9122, 0.1832, 0.9122, 0.1518, 0.9466, 0.2396, 0.9122, 0.3392, 0.9122, 0.2826, 0.9466, 0.2396, 0.9466, 0.2275, 0.9806, 0.2275, 0.9806, 0.2275, 0.9466, 0.1832, 0.9806, 0.1206, 0.9466, 0.2275, 0.9466, 0.1832, 0.9806, 0.2275, 0.9466, 0.04981, 0.9806, 0.04981, 0.9466, 0.09364, 0.9806, 0.04981, 0.9806, 0.1206, 0.9466, 0.09364, 0.9466, 0.4702, 0.9466, 0.445, 0.9746, 0.4697, 0.9849, 0.3871, 0.9746, 0.4091, 0.9746, 0.3641, 0.9746, 0.3641, 0.9746, 0.4091, 0.9466, 0.3641, 0.9466, 0.04981, 0.9466, 0.09364, 0.9122, 0.1206, 0.9466, 0.1832, 0.9122, 0.2275, 0.9122, 0.1832, 0.9466, 0.3641, 0.9122, 0.3392, 0.9466, 0.3012, 0.9466, 0.445, 0.9466, 0.4097, 0.9746, 0.4091, 0.9466, 0.04981, 0.9122, 0.04981, 0.9466, 0.01978, 0.9466, 0.2396, 0.9122, 0.2275, 0.9466, 0.2275, 0.9466, 0.3641, 0.9466, 0.3012, 0.9746, 0.3641, 0.9746, 0.3641, 0.9466, 0.3012, 0.9746, 0.2395])
me_cylinder_001.materials.append(mat_material)
me_cylinder_001.use_remesh_fix_poles = True
me_cylinder_001.use_remesh_preserve_attributes = False
me_cylinder_001.update()

# ---- objects
ob_cylinder = bpy.data.objects.new('Cylinder', me_cylinder_001)

# ---- transforms, parenting, visibility, modifiers, constraints
ob_cylinder.location = (0.0, 0.0, 0.0)

# ---- collection membership
col_collection.objects.link(ob_cylinder)

# ---- scene / render settings (as saved in the file)
scene.frame_start = 1; scene.frame_end = 250; scene.frame_set(2)
scene.render.engine = 'BLENDER_EEVEE_NEXT'
scene.cycles.use_denoising = False
scene.cycles.samples = 128
scene.cycles.sampling_pattern = 'TABULATED_SOBOL'
scene.cycles.use_adaptive_sampling = False
scene.cycles.use_light_tree = False
scene.view_settings.view_transform = 'Filmic'
bpy.context.view_layer.update()

# ---- added for rendering (the .blend has no active camera and no usable light): camera, sun
cam_auto = bpy.data.cameras.new('AutoCamera')
cam_auto.lens = 50.0
cam_auto.sensor_width = 36.0
cam_auto.clip_end = 1000.0
ob_auto_camera = bpy.data.objects.new('AutoCamera', cam_auto)
scene.collection.objects.link(ob_auto_camera)
ob_auto_camera.location = (8.68278, -11.2787, 7.32117)
ob_auto_camera.rotation_euler = (1.09748, -7.21219e-08, 0.694738)
scene.camera = ob_auto_camera
light_auto_sun = bpy.data.lights.new('AutoSun', 'SUN')
light_auto_sun.energy = 3.0
light_auto_sun.angle = 0.0523599
ob_auto_sun = bpy.data.objects.new('AutoSun', light_auto_sun)
scene.collection.objects.link(ob_auto_sun)
ob_auto_sun.rotation_euler = (0.872665, 0.174533, 0.523599)
bpy.context.view_layer.update()
